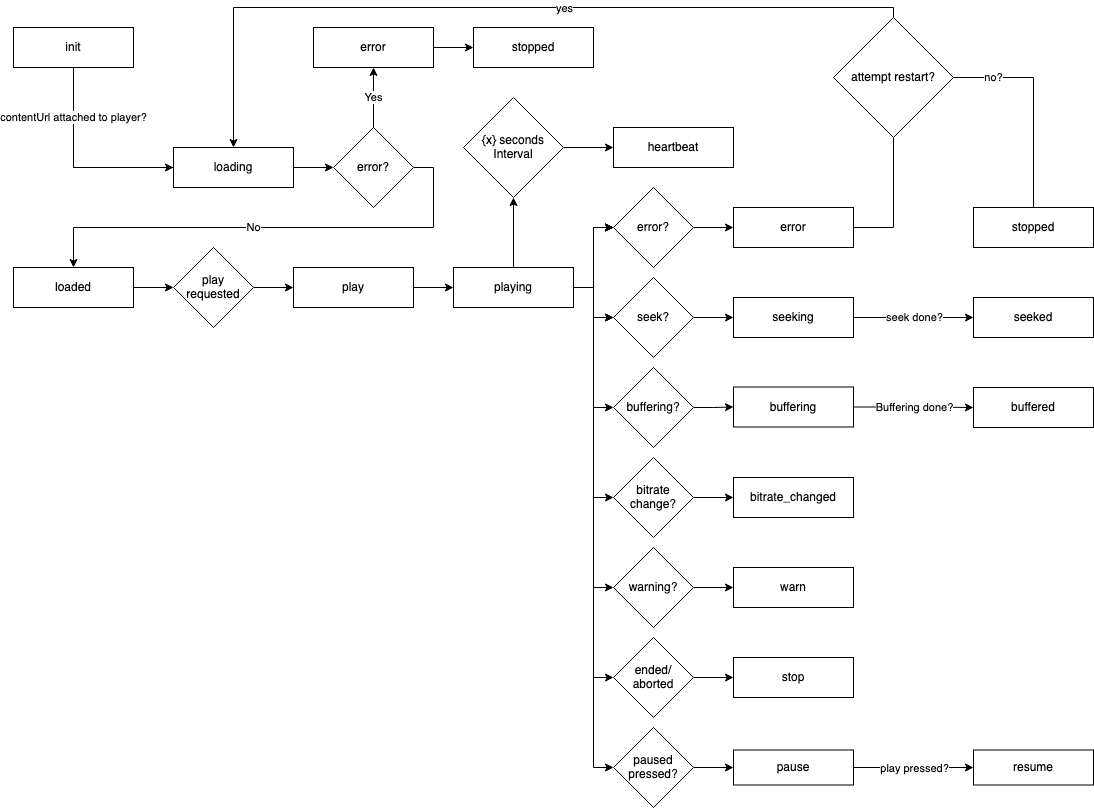

The diagram above was exported from draw.io. Its source (the exported page's mxGraphModel, read from the mxfile embedded in the PNG):
<mxGraphModel dx="786" dy="1152" grid="1" gridSize="10" guides="1" tooltips="1" connect="1" arrows="1" fold="1" page="1" pageScale="1" pageWidth="1169" pageHeight="827" math="0" shadow="0">
  <root>
    <mxCell id="WIyWlLk6GJQsqaUBKTNV-0" />
    <mxCell id="WIyWlLk6GJQsqaUBKTNV-1" parent="WIyWlLk6GJQsqaUBKTNV-0" />
    <mxCell id="T6Sorkifb1kjxiCpOSR7-3" value="" style="edgeStyle=orthogonalEdgeStyle;rounded=0;orthogonalLoop=1;jettySize=auto;html=1;" edge="1" parent="WIyWlLk6GJQsqaUBKTNV-1" source="T6Sorkifb1kjxiCpOSR7-1" target="T6Sorkifb1kjxiCpOSR7-2">
      <mxGeometry relative="1" as="geometry">
        <Array as="points">
          <mxPoint x="100" y="180" />
        </Array>
      </mxGeometry>
    </mxCell>
    <mxCell id="T6Sorkifb1kjxiCpOSR7-1" value="&lt;div&gt;init&lt;/div&gt;" style="rounded=0;whiteSpace=wrap;html=1;" vertex="1" parent="WIyWlLk6GJQsqaUBKTNV-1">
      <mxGeometry x="40" y="40" width="120" height="40" as="geometry" />
    </mxCell>
    <mxCell id="T6Sorkifb1kjxiCpOSR7-5" value="" style="edgeStyle=orthogonalEdgeStyle;rounded=0;orthogonalLoop=1;jettySize=auto;html=1;" edge="1" parent="WIyWlLk6GJQsqaUBKTNV-1" source="T6Sorkifb1kjxiCpOSR7-2" target="T6Sorkifb1kjxiCpOSR7-4">
      <mxGeometry relative="1" as="geometry" />
    </mxCell>
    <mxCell id="T6Sorkifb1kjxiCpOSR7-12" value="contentUrl attached to player?" style="edgeStyle=orthogonalEdgeStyle;rounded=0;orthogonalLoop=1;jettySize=auto;html=1;endArrow=none;endFill=0;" edge="1" parent="WIyWlLk6GJQsqaUBKTNV-1" source="T6Sorkifb1kjxiCpOSR7-2" target="T6Sorkifb1kjxiCpOSR7-1">
      <mxGeometry x="0.5" relative="1" as="geometry">
        <mxPoint as="offset" />
      </mxGeometry>
    </mxCell>
    <mxCell id="T6Sorkifb1kjxiCpOSR7-2" value="&lt;div&gt;loading&lt;/div&gt;" style="rounded=0;whiteSpace=wrap;html=1;" vertex="1" parent="WIyWlLk6GJQsqaUBKTNV-1">
      <mxGeometry x="200" y="160" width="120" height="40" as="geometry" />
    </mxCell>
    <mxCell id="T6Sorkifb1kjxiCpOSR7-7" value="Yes" style="edgeStyle=orthogonalEdgeStyle;rounded=0;orthogonalLoop=1;jettySize=auto;html=1;" edge="1" parent="WIyWlLk6GJQsqaUBKTNV-1" source="T6Sorkifb1kjxiCpOSR7-4" target="T6Sorkifb1kjxiCpOSR7-6">
      <mxGeometry relative="1" as="geometry" />
    </mxCell>
    <mxCell id="T6Sorkifb1kjxiCpOSR7-11" value="No" style="edgeStyle=orthogonalEdgeStyle;rounded=0;orthogonalLoop=1;jettySize=auto;html=1;" edge="1" parent="WIyWlLk6GJQsqaUBKTNV-1" source="T6Sorkifb1kjxiCpOSR7-4" target="T6Sorkifb1kjxiCpOSR7-10">
      <mxGeometry x="0.0833" relative="1" as="geometry">
        <Array as="points">
          <mxPoint x="460" y="240" />
          <mxPoint x="100" y="240" />
        </Array>
        <mxPoint as="offset" />
      </mxGeometry>
    </mxCell>
    <mxCell id="T6Sorkifb1kjxiCpOSR7-4" value="error?" style="rhombus;whiteSpace=wrap;html=1;rounded=0;" vertex="1" parent="WIyWlLk6GJQsqaUBKTNV-1">
      <mxGeometry x="360" y="140" width="80" height="80" as="geometry" />
    </mxCell>
    <mxCell id="T6Sorkifb1kjxiCpOSR7-9" value="" style="edgeStyle=orthogonalEdgeStyle;rounded=0;orthogonalLoop=1;jettySize=auto;html=1;" edge="1" parent="WIyWlLk6GJQsqaUBKTNV-1" source="T6Sorkifb1kjxiCpOSR7-6" target="T6Sorkifb1kjxiCpOSR7-8">
      <mxGeometry relative="1" as="geometry" />
    </mxCell>
    <mxCell id="T6Sorkifb1kjxiCpOSR7-6" value="error" style="whiteSpace=wrap;html=1;rounded=0;" vertex="1" parent="WIyWlLk6GJQsqaUBKTNV-1">
      <mxGeometry x="340" y="40" width="120" height="40" as="geometry" />
    </mxCell>
    <mxCell id="T6Sorkifb1kjxiCpOSR7-8" value="&lt;div&gt;stopped&lt;/div&gt;" style="whiteSpace=wrap;html=1;rounded=0;" vertex="1" parent="WIyWlLk6GJQsqaUBKTNV-1">
      <mxGeometry x="500" y="40" width="120" height="40" as="geometry" />
    </mxCell>
    <mxCell id="T6Sorkifb1kjxiCpOSR7-15" value="" style="edgeStyle=orthogonalEdgeStyle;rounded=0;orthogonalLoop=1;jettySize=auto;html=1;" edge="1" parent="WIyWlLk6GJQsqaUBKTNV-1" target="T6Sorkifb1kjxiCpOSR7-14">
      <mxGeometry relative="1" as="geometry">
        <mxPoint x="100" y="300" as="sourcePoint" />
      </mxGeometry>
    </mxCell>
    <mxCell id="T6Sorkifb1kjxiCpOSR7-10" value="&lt;div&gt;loaded&lt;/div&gt;" style="whiteSpace=wrap;html=1;rounded=0;" vertex="1" parent="WIyWlLk6GJQsqaUBKTNV-1">
      <mxGeometry x="40" y="280" width="120" height="40" as="geometry" />
    </mxCell>
    <mxCell id="T6Sorkifb1kjxiCpOSR7-19" value="" style="edgeStyle=orthogonalEdgeStyle;rounded=0;orthogonalLoop=1;jettySize=auto;html=1;" edge="1" parent="WIyWlLk6GJQsqaUBKTNV-1" source="T6Sorkifb1kjxiCpOSR7-14" target="T6Sorkifb1kjxiCpOSR7-18">
      <mxGeometry relative="1" as="geometry" />
    </mxCell>
    <mxCell id="T6Sorkifb1kjxiCpOSR7-14" value="play&lt;br&gt;requested" style="rhombus;whiteSpace=wrap;html=1;rounded=0;" vertex="1" parent="WIyWlLk6GJQsqaUBKTNV-1">
      <mxGeometry x="200" y="260" width="80" height="80" as="geometry" />
    </mxCell>
    <mxCell id="T6Sorkifb1kjxiCpOSR7-21" value="" style="edgeStyle=orthogonalEdgeStyle;rounded=0;orthogonalLoop=1;jettySize=auto;html=1;" edge="1" parent="WIyWlLk6GJQsqaUBKTNV-1" source="T6Sorkifb1kjxiCpOSR7-18" target="T6Sorkifb1kjxiCpOSR7-20">
      <mxGeometry relative="1" as="geometry" />
    </mxCell>
    <mxCell id="T6Sorkifb1kjxiCpOSR7-18" value="&lt;div&gt;play&lt;/div&gt;" style="whiteSpace=wrap;html=1;rounded=0;" vertex="1" parent="WIyWlLk6GJQsqaUBKTNV-1">
      <mxGeometry x="320" y="280" width="120" height="40" as="geometry" />
    </mxCell>
    <mxCell id="T6Sorkifb1kjxiCpOSR7-25" value="" style="edgeStyle=orthogonalEdgeStyle;rounded=0;orthogonalLoop=1;jettySize=auto;html=1;" edge="1" parent="WIyWlLk6GJQsqaUBKTNV-1" source="T6Sorkifb1kjxiCpOSR7-20" target="T6Sorkifb1kjxiCpOSR7-24">
      <mxGeometry relative="1" as="geometry" />
    </mxCell>
    <mxCell id="T6Sorkifb1kjxiCpOSR7-33" value="" style="edgeStyle=orthogonalEdgeStyle;rounded=0;orthogonalLoop=1;jettySize=auto;html=1;" edge="1" parent="WIyWlLk6GJQsqaUBKTNV-1" source="T6Sorkifb1kjxiCpOSR7-20" target="T6Sorkifb1kjxiCpOSR7-32">
      <mxGeometry relative="1" as="geometry" />
    </mxCell>
    <mxCell id="T6Sorkifb1kjxiCpOSR7-38" value="" style="edgeStyle=orthogonalEdgeStyle;rounded=0;orthogonalLoop=1;jettySize=auto;html=1;" edge="1" parent="WIyWlLk6GJQsqaUBKTNV-1" source="T6Sorkifb1kjxiCpOSR7-20" target="T6Sorkifb1kjxiCpOSR7-32">
      <mxGeometry relative="1" as="geometry" />
    </mxCell>
    <mxCell id="T6Sorkifb1kjxiCpOSR7-39" value="" style="edgeStyle=orthogonalEdgeStyle;rounded=0;orthogonalLoop=1;jettySize=auto;html=1;" edge="1" parent="WIyWlLk6GJQsqaUBKTNV-1" source="T6Sorkifb1kjxiCpOSR7-20" target="T6Sorkifb1kjxiCpOSR7-32">
      <mxGeometry relative="1" as="geometry" />
    </mxCell>
    <mxCell id="T6Sorkifb1kjxiCpOSR7-40" value="" style="edgeStyle=orthogonalEdgeStyle;rounded=0;orthogonalLoop=1;jettySize=auto;html=1;" edge="1" parent="WIyWlLk6GJQsqaUBKTNV-1" source="T6Sorkifb1kjxiCpOSR7-20" target="T6Sorkifb1kjxiCpOSR7-32">
      <mxGeometry relative="1" as="geometry" />
    </mxCell>
    <mxCell id="T6Sorkifb1kjxiCpOSR7-41" style="edgeStyle=orthogonalEdgeStyle;rounded=0;orthogonalLoop=1;jettySize=auto;html=1;" edge="1" parent="WIyWlLk6GJQsqaUBKTNV-1" source="T6Sorkifb1kjxiCpOSR7-20" target="T6Sorkifb1kjxiCpOSR7-42">
      <mxGeometry relative="1" as="geometry">
        <mxPoint x="640" y="320" as="targetPoint" />
      </mxGeometry>
    </mxCell>
    <mxCell id="T6Sorkifb1kjxiCpOSR7-49" style="edgeStyle=orthogonalEdgeStyle;rounded=0;orthogonalLoop=1;jettySize=auto;html=1;entryX=0;entryY=0.5;entryDx=0;entryDy=0;" edge="1" parent="WIyWlLk6GJQsqaUBKTNV-1" source="T6Sorkifb1kjxiCpOSR7-20" target="T6Sorkifb1kjxiCpOSR7-48">
      <mxGeometry relative="1" as="geometry" />
    </mxCell>
    <mxCell id="T6Sorkifb1kjxiCpOSR7-57" style="edgeStyle=orthogonalEdgeStyle;rounded=0;orthogonalLoop=1;jettySize=auto;html=1;entryX=0;entryY=0.5;entryDx=0;entryDy=0;" edge="1" parent="WIyWlLk6GJQsqaUBKTNV-1" source="T6Sorkifb1kjxiCpOSR7-20" target="T6Sorkifb1kjxiCpOSR7-54">
      <mxGeometry relative="1" as="geometry" />
    </mxCell>
    <mxCell id="T6Sorkifb1kjxiCpOSR7-61" style="edgeStyle=orthogonalEdgeStyle;rounded=0;orthogonalLoop=1;jettySize=auto;html=1;entryX=0;entryY=0.5;entryDx=0;entryDy=0;" edge="1" parent="WIyWlLk6GJQsqaUBKTNV-1" source="T6Sorkifb1kjxiCpOSR7-20" target="T6Sorkifb1kjxiCpOSR7-58">
      <mxGeometry relative="1" as="geometry" />
    </mxCell>
    <mxCell id="T6Sorkifb1kjxiCpOSR7-64" value="" style="edgeStyle=orthogonalEdgeStyle;rounded=0;orthogonalLoop=1;jettySize=auto;html=1;" edge="1" parent="WIyWlLk6GJQsqaUBKTNV-1" source="T6Sorkifb1kjxiCpOSR7-20" target="T6Sorkifb1kjxiCpOSR7-42">
      <mxGeometry relative="1" as="geometry" />
    </mxCell>
    <mxCell id="T6Sorkifb1kjxiCpOSR7-66" style="edgeStyle=orthogonalEdgeStyle;rounded=0;orthogonalLoop=1;jettySize=auto;html=1;entryX=0;entryY=0.5;entryDx=0;entryDy=0;" edge="1" parent="WIyWlLk6GJQsqaUBKTNV-1" source="T6Sorkifb1kjxiCpOSR7-20" target="T6Sorkifb1kjxiCpOSR7-65">
      <mxGeometry relative="1" as="geometry" />
    </mxCell>
    <mxCell id="T6Sorkifb1kjxiCpOSR7-70" style="edgeStyle=orthogonalEdgeStyle;rounded=0;orthogonalLoop=1;jettySize=auto;html=1;entryX=0;entryY=0.5;entryDx=0;entryDy=0;" edge="1" parent="WIyWlLk6GJQsqaUBKTNV-1" source="T6Sorkifb1kjxiCpOSR7-20" target="T6Sorkifb1kjxiCpOSR7-69">
      <mxGeometry relative="1" as="geometry" />
    </mxCell>
    <mxCell id="T6Sorkifb1kjxiCpOSR7-20" value="&lt;div&gt;playing&lt;/div&gt;" style="whiteSpace=wrap;html=1;rounded=0;" vertex="1" parent="WIyWlLk6GJQsqaUBKTNV-1">
      <mxGeometry x="480" y="280" width="120" height="40" as="geometry" />
    </mxCell>
    <mxCell id="T6Sorkifb1kjxiCpOSR7-29" value="" style="edgeStyle=orthogonalEdgeStyle;rounded=0;orthogonalLoop=1;jettySize=auto;html=1;" edge="1" parent="WIyWlLk6GJQsqaUBKTNV-1" source="T6Sorkifb1kjxiCpOSR7-24" target="T6Sorkifb1kjxiCpOSR7-28">
      <mxGeometry relative="1" as="geometry" />
    </mxCell>
    <mxCell id="T6Sorkifb1kjxiCpOSR7-24" value="{x} seconds&lt;br&gt;Interval" style="rhombus;whiteSpace=wrap;html=1;rounded=0;" vertex="1" parent="WIyWlLk6GJQsqaUBKTNV-1">
      <mxGeometry x="490" y="110" width="100" height="100" as="geometry" />
    </mxCell>
    <mxCell id="T6Sorkifb1kjxiCpOSR7-28" value="heartbeat" style="whiteSpace=wrap;html=1;rounded=0;" vertex="1" parent="WIyWlLk6GJQsqaUBKTNV-1">
      <mxGeometry x="640" y="140" width="120" height="40" as="geometry" />
    </mxCell>
    <mxCell id="T6Sorkifb1kjxiCpOSR7-35" value="" style="edgeStyle=orthogonalEdgeStyle;rounded=0;orthogonalLoop=1;jettySize=auto;html=1;" edge="1" parent="WIyWlLk6GJQsqaUBKTNV-1" source="T6Sorkifb1kjxiCpOSR7-32" target="T6Sorkifb1kjxiCpOSR7-34">
      <mxGeometry relative="1" as="geometry" />
    </mxCell>
    <mxCell id="T6Sorkifb1kjxiCpOSR7-32" value="error?" style="rhombus;whiteSpace=wrap;html=1;rounded=0;" vertex="1" parent="WIyWlLk6GJQsqaUBKTNV-1">
      <mxGeometry x="640" y="200" width="80" height="80" as="geometry" />
    </mxCell>
    <mxCell id="T6Sorkifb1kjxiCpOSR7-79" value="" style="edgeStyle=orthogonalEdgeStyle;rounded=0;orthogonalLoop=1;jettySize=auto;html=1;endArrow=none;endFill=0;entryX=0.5;entryY=1;entryDx=0;entryDy=0;" edge="1" parent="WIyWlLk6GJQsqaUBKTNV-1" source="T6Sorkifb1kjxiCpOSR7-34" target="T6Sorkifb1kjxiCpOSR7-78">
      <mxGeometry relative="1" as="geometry">
        <Array as="points">
          <mxPoint x="920" y="240" />
          <mxPoint x="920" y="150" />
        </Array>
      </mxGeometry>
    </mxCell>
    <mxCell id="T6Sorkifb1kjxiCpOSR7-34" value="&lt;div&gt;error&lt;/div&gt;" style="whiteSpace=wrap;html=1;rounded=0;" vertex="1" parent="WIyWlLk6GJQsqaUBKTNV-1">
      <mxGeometry x="760" y="220" width="120" height="40" as="geometry" />
    </mxCell>
    <mxCell id="T6Sorkifb1kjxiCpOSR7-44" value="" style="edgeStyle=orthogonalEdgeStyle;rounded=0;orthogonalLoop=1;jettySize=auto;html=1;" edge="1" parent="WIyWlLk6GJQsqaUBKTNV-1" source="T6Sorkifb1kjxiCpOSR7-42" target="T6Sorkifb1kjxiCpOSR7-43">
      <mxGeometry relative="1" as="geometry" />
    </mxCell>
    <mxCell id="T6Sorkifb1kjxiCpOSR7-42" value="seek?" style="rhombus;whiteSpace=wrap;html=1;" vertex="1" parent="WIyWlLk6GJQsqaUBKTNV-1">
      <mxGeometry x="640" y="290" width="80" height="80" as="geometry" />
    </mxCell>
    <mxCell id="T6Sorkifb1kjxiCpOSR7-46" value="" style="edgeStyle=orthogonalEdgeStyle;rounded=0;orthogonalLoop=1;jettySize=auto;html=1;" edge="1" parent="WIyWlLk6GJQsqaUBKTNV-1" source="T6Sorkifb1kjxiCpOSR7-43" target="T6Sorkifb1kjxiCpOSR7-45">
      <mxGeometry relative="1" as="geometry" />
    </mxCell>
    <mxCell id="T6Sorkifb1kjxiCpOSR7-75" value="seek done?" style="edgeLabel;html=1;align=center;verticalAlign=middle;resizable=0;points=[];" vertex="1" connectable="0" parent="T6Sorkifb1kjxiCpOSR7-46">
      <mxGeometry y="1" relative="1" as="geometry">
        <mxPoint as="offset" />
      </mxGeometry>
    </mxCell>
    <mxCell id="T6Sorkifb1kjxiCpOSR7-43" value="&lt;div&gt;seeking&lt;/div&gt;" style="whiteSpace=wrap;html=1;" vertex="1" parent="WIyWlLk6GJQsqaUBKTNV-1">
      <mxGeometry x="760" y="310" width="120" height="40" as="geometry" />
    </mxCell>
    <mxCell id="T6Sorkifb1kjxiCpOSR7-45" value="&lt;div&gt;seeked&lt;/div&gt;" style="whiteSpace=wrap;html=1;" vertex="1" parent="WIyWlLk6GJQsqaUBKTNV-1">
      <mxGeometry x="1000" y="310" width="120" height="40" as="geometry" />
    </mxCell>
    <mxCell id="T6Sorkifb1kjxiCpOSR7-51" value="" style="edgeStyle=orthogonalEdgeStyle;rounded=0;orthogonalLoop=1;jettySize=auto;html=1;" edge="1" parent="WIyWlLk6GJQsqaUBKTNV-1" source="T6Sorkifb1kjxiCpOSR7-48" target="T6Sorkifb1kjxiCpOSR7-50">
      <mxGeometry relative="1" as="geometry" />
    </mxCell>
    <mxCell id="T6Sorkifb1kjxiCpOSR7-48" value="buffering?" style="rhombus;whiteSpace=wrap;html=1;" vertex="1" parent="WIyWlLk6GJQsqaUBKTNV-1">
      <mxGeometry x="640" y="380" width="80" height="80" as="geometry" />
    </mxCell>
    <mxCell id="T6Sorkifb1kjxiCpOSR7-53" value="" style="edgeStyle=orthogonalEdgeStyle;rounded=0;orthogonalLoop=1;jettySize=auto;html=1;" edge="1" parent="WIyWlLk6GJQsqaUBKTNV-1" source="T6Sorkifb1kjxiCpOSR7-50" target="T6Sorkifb1kjxiCpOSR7-52">
      <mxGeometry relative="1" as="geometry" />
    </mxCell>
    <mxCell id="T6Sorkifb1kjxiCpOSR7-76" value="Buffering done?" style="edgeLabel;html=1;align=center;verticalAlign=middle;resizable=0;points=[];" vertex="1" connectable="0" parent="T6Sorkifb1kjxiCpOSR7-53">
      <mxGeometry x="0.0041" y="-2" relative="1" as="geometry">
        <mxPoint x="2" as="offset" />
      </mxGeometry>
    </mxCell>
    <mxCell id="T6Sorkifb1kjxiCpOSR7-50" value="&lt;div&gt;buffering&lt;/div&gt;" style="whiteSpace=wrap;html=1;" vertex="1" parent="WIyWlLk6GJQsqaUBKTNV-1">
      <mxGeometry x="760" y="399.5" width="120" height="40" as="geometry" />
    </mxCell>
    <mxCell id="T6Sorkifb1kjxiCpOSR7-52" value="&lt;div&gt;buffered&lt;/div&gt;" style="whiteSpace=wrap;html=1;" vertex="1" parent="WIyWlLk6GJQsqaUBKTNV-1">
      <mxGeometry x="1000" y="400" width="120" height="40" as="geometry" />
    </mxCell>
    <mxCell id="T6Sorkifb1kjxiCpOSR7-56" value="" style="edgeStyle=orthogonalEdgeStyle;rounded=0;orthogonalLoop=1;jettySize=auto;html=1;" edge="1" parent="WIyWlLk6GJQsqaUBKTNV-1" source="T6Sorkifb1kjxiCpOSR7-54" target="T6Sorkifb1kjxiCpOSR7-55">
      <mxGeometry relative="1" as="geometry" />
    </mxCell>
    <mxCell id="T6Sorkifb1kjxiCpOSR7-54" value="bitrate&lt;br&gt;change?" style="rhombus;whiteSpace=wrap;html=1;" vertex="1" parent="WIyWlLk6GJQsqaUBKTNV-1">
      <mxGeometry x="640" y="470" width="80" height="80" as="geometry" />
    </mxCell>
    <mxCell id="T6Sorkifb1kjxiCpOSR7-55" value="bitrate_changed" style="whiteSpace=wrap;html=1;" vertex="1" parent="WIyWlLk6GJQsqaUBKTNV-1">
      <mxGeometry x="760" y="490" width="120" height="40" as="geometry" />
    </mxCell>
    <mxCell id="T6Sorkifb1kjxiCpOSR7-60" value="" style="edgeStyle=orthogonalEdgeStyle;rounded=0;orthogonalLoop=1;jettySize=auto;html=1;" edge="1" parent="WIyWlLk6GJQsqaUBKTNV-1" source="T6Sorkifb1kjxiCpOSR7-58" target="T6Sorkifb1kjxiCpOSR7-59">
      <mxGeometry relative="1" as="geometry" />
    </mxCell>
    <mxCell id="T6Sorkifb1kjxiCpOSR7-58" value="warning?" style="rhombus;whiteSpace=wrap;html=1;" vertex="1" parent="WIyWlLk6GJQsqaUBKTNV-1">
      <mxGeometry x="640" y="560" width="80" height="80" as="geometry" />
    </mxCell>
    <mxCell id="T6Sorkifb1kjxiCpOSR7-59" value="&lt;div&gt;warn&lt;/div&gt;" style="whiteSpace=wrap;html=1;" vertex="1" parent="WIyWlLk6GJQsqaUBKTNV-1">
      <mxGeometry x="760" y="580" width="120" height="40" as="geometry" />
    </mxCell>
    <mxCell id="T6Sorkifb1kjxiCpOSR7-62" style="edgeStyle=orthogonalEdgeStyle;rounded=0;orthogonalLoop=1;jettySize=auto;html=1;exitX=0.5;exitY=1;exitDx=0;exitDy=0;" edge="1" parent="WIyWlLk6GJQsqaUBKTNV-1" source="T6Sorkifb1kjxiCpOSR7-50" target="T6Sorkifb1kjxiCpOSR7-50">
      <mxGeometry relative="1" as="geometry" />
    </mxCell>
    <mxCell id="T6Sorkifb1kjxiCpOSR7-68" value="" style="edgeStyle=orthogonalEdgeStyle;rounded=0;orthogonalLoop=1;jettySize=auto;html=1;" edge="1" parent="WIyWlLk6GJQsqaUBKTNV-1" source="T6Sorkifb1kjxiCpOSR7-65" target="T6Sorkifb1kjxiCpOSR7-67">
      <mxGeometry relative="1" as="geometry" />
    </mxCell>
    <mxCell id="T6Sorkifb1kjxiCpOSR7-65" value="ended/&lt;br&gt;aborted" style="rhombus;whiteSpace=wrap;html=1;" vertex="1" parent="WIyWlLk6GJQsqaUBKTNV-1">
      <mxGeometry x="640" y="650" width="80" height="80" as="geometry" />
    </mxCell>
    <mxCell id="T6Sorkifb1kjxiCpOSR7-67" value="stop" style="whiteSpace=wrap;html=1;" vertex="1" parent="WIyWlLk6GJQsqaUBKTNV-1">
      <mxGeometry x="760" y="670" width="120" height="40" as="geometry" />
    </mxCell>
    <mxCell id="T6Sorkifb1kjxiCpOSR7-72" value="" style="edgeStyle=orthogonalEdgeStyle;rounded=0;orthogonalLoop=1;jettySize=auto;html=1;" edge="1" parent="WIyWlLk6GJQsqaUBKTNV-1" source="T6Sorkifb1kjxiCpOSR7-69" target="T6Sorkifb1kjxiCpOSR7-71">
      <mxGeometry relative="1" as="geometry" />
    </mxCell>
    <mxCell id="T6Sorkifb1kjxiCpOSR7-69" value="paused pressed?" style="rhombus;whiteSpace=wrap;html=1;" vertex="1" parent="WIyWlLk6GJQsqaUBKTNV-1">
      <mxGeometry x="640" y="740" width="80" height="80" as="geometry" />
    </mxCell>
    <mxCell id="T6Sorkifb1kjxiCpOSR7-74" value="" style="edgeStyle=orthogonalEdgeStyle;rounded=0;orthogonalLoop=1;jettySize=auto;html=1;" edge="1" parent="WIyWlLk6GJQsqaUBKTNV-1" source="T6Sorkifb1kjxiCpOSR7-71" target="T6Sorkifb1kjxiCpOSR7-73">
      <mxGeometry relative="1" as="geometry" />
    </mxCell>
    <mxCell id="T6Sorkifb1kjxiCpOSR7-77" value="play pressed?" style="edgeLabel;html=1;align=center;verticalAlign=middle;resizable=0;points=[];" vertex="1" connectable="0" parent="T6Sorkifb1kjxiCpOSR7-74">
      <mxGeometry x="-0.0833" y="-4" relative="1" as="geometry">
        <mxPoint x="5" y="-4" as="offset" />
      </mxGeometry>
    </mxCell>
    <mxCell id="T6Sorkifb1kjxiCpOSR7-71" value="pause" style="whiteSpace=wrap;html=1;" vertex="1" parent="WIyWlLk6GJQsqaUBKTNV-1">
      <mxGeometry x="760" y="762.5" width="120" height="35" as="geometry" />
    </mxCell>
    <mxCell id="T6Sorkifb1kjxiCpOSR7-73" value="&lt;div&gt;resume&lt;/div&gt;" style="whiteSpace=wrap;html=1;" vertex="1" parent="WIyWlLk6GJQsqaUBKTNV-1">
      <mxGeometry x="1000" y="762.5" width="120" height="35" as="geometry" />
    </mxCell>
    <mxCell id="T6Sorkifb1kjxiCpOSR7-81" value="no?" style="edgeStyle=orthogonalEdgeStyle;rounded=0;orthogonalLoop=1;jettySize=auto;html=1;endArrow=none;endFill=0;" edge="1" parent="WIyWlLk6GJQsqaUBKTNV-1" source="T6Sorkifb1kjxiCpOSR7-78" target="T6Sorkifb1kjxiCpOSR7-80">
      <mxGeometry x="-0.619" relative="1" as="geometry">
        <mxPoint as="offset" />
      </mxGeometry>
    </mxCell>
    <mxCell id="T6Sorkifb1kjxiCpOSR7-83" style="edgeStyle=orthogonalEdgeStyle;rounded=0;orthogonalLoop=1;jettySize=auto;html=1;endArrow=classic;endFill=1;" edge="1" parent="WIyWlLk6GJQsqaUBKTNV-1" source="T6Sorkifb1kjxiCpOSR7-78" target="T6Sorkifb1kjxiCpOSR7-2">
      <mxGeometry relative="1" as="geometry">
        <Array as="points">
          <mxPoint x="920" y="20" />
          <mxPoint x="260" y="20" />
        </Array>
      </mxGeometry>
    </mxCell>
    <mxCell id="T6Sorkifb1kjxiCpOSR7-84" value="yes" style="edgeLabel;html=1;align=center;verticalAlign=middle;resizable=0;points=[];" vertex="1" connectable="0" parent="T6Sorkifb1kjxiCpOSR7-83">
      <mxGeometry x="-0.5313" y="-1" relative="1" as="geometry">
        <mxPoint x="-150" y="1" as="offset" />
      </mxGeometry>
    </mxCell>
    <mxCell id="T6Sorkifb1kjxiCpOSR7-78" value="attempt restart?" style="rhombus;whiteSpace=wrap;html=1;rounded=0;" vertex="1" parent="WIyWlLk6GJQsqaUBKTNV-1">
      <mxGeometry x="860" y="30" width="120" height="120" as="geometry" />
    </mxCell>
    <mxCell id="T6Sorkifb1kjxiCpOSR7-80" value="stopped" style="whiteSpace=wrap;html=1;rounded=0;" vertex="1" parent="WIyWlLk6GJQsqaUBKTNV-1">
      <mxGeometry x="1000" y="220" width="120" height="40" as="geometry" />
    </mxCell>
  </root>
</mxGraphModel>